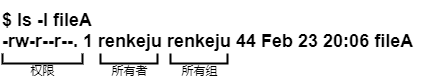

The diagram above was exported from draw.io. Its source (the exported page's mxGraphModel, read from the mxfile embedded in the PNG):
<mxGraphModel dx="460" dy="784" grid="1" gridSize="10" guides="1" tooltips="1" connect="1" arrows="1" fold="1" page="1" pageScale="1" pageWidth="827" pageHeight="1169" math="0" shadow="0">
  <root>
    <mxCell id="0" />
    <mxCell id="1" parent="0" />
    <mxCell id="ZfuU1iDmxXg1Rz8yvGq8-1" value="&lt;b&gt;&lt;font style=&quot;font-size: 18px&quot;&gt;$ ls -l fileA&lt;br&gt;-rw-r--r--. 1 renkeju renkeju 44 Feb 23 20:06 fileA&amp;nbsp;&lt;/font&gt;&lt;/b&gt;" style="rounded=0;whiteSpace=wrap;html=1;align=left;strokeColor=none;fillColor=none;" vertex="1" parent="1">
      <mxGeometry x="150" y="230" width="420" height="60" as="geometry" />
    </mxCell>
    <mxCell id="ZfuU1iDmxXg1Rz8yvGq8-2" value="" style="strokeWidth=2;html=1;shape=mxgraph.flowchart.annotation_1;align=left;pointerEvents=1;fillColor=none;rotation=-90;" vertex="1" parent="1">
      <mxGeometry x="187" y="248" width="10" height="80" as="geometry" />
    </mxCell>
    <mxCell id="ZfuU1iDmxXg1Rz8yvGq8-3" value="权限" style="text;html=1;align=center;verticalAlign=middle;resizable=0;points=[];autosize=1;" vertex="1" parent="1">
      <mxGeometry x="172" y="290" width="40" height="20" as="geometry" />
    </mxCell>
    <mxCell id="ZfuU1iDmxXg1Rz8yvGq8-4" value="" style="strokeWidth=2;html=1;shape=mxgraph.flowchart.annotation_1;align=left;pointerEvents=1;fillColor=none;rotation=-90;" vertex="1" parent="1">
      <mxGeometry x="273.5" y="259.5" width="10" height="57" as="geometry" />
    </mxCell>
    <mxCell id="ZfuU1iDmxXg1Rz8yvGq8-5" value="所有者" style="text;html=1;align=center;verticalAlign=middle;resizable=0;points=[];autosize=1;" vertex="1" parent="1">
      <mxGeometry x="253.5" y="290" width="50" height="20" as="geometry" />
    </mxCell>
    <mxCell id="ZfuU1iDmxXg1Rz8yvGq8-6" value="" style="strokeWidth=2;html=1;shape=mxgraph.flowchart.annotation_1;align=left;pointerEvents=1;fillColor=none;rotation=-90;" vertex="1" parent="1">
      <mxGeometry x="343.5" y="259.5" width="10" height="57" as="geometry" />
    </mxCell>
    <mxCell id="ZfuU1iDmxXg1Rz8yvGq8-7" value="所有组" style="text;html=1;align=center;verticalAlign=middle;resizable=0;points=[];autosize=1;" vertex="1" parent="1">
      <mxGeometry x="323.5" y="290" width="50" height="20" as="geometry" />
    </mxCell>
  </root>
</mxGraphModel>